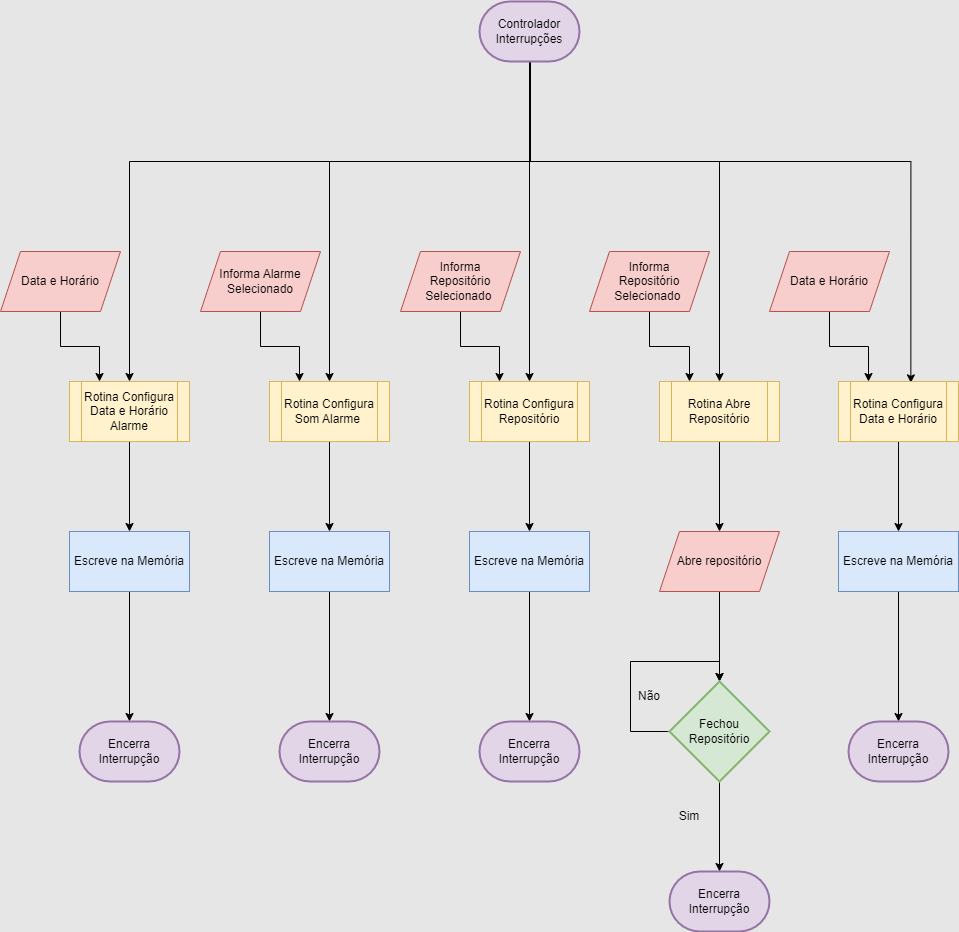

The diagram above was exported from draw.io. Its source (the exported page's mxGraphModel, read from the mxfile embedded in the PNG):
<mxGraphModel dx="1038" dy="1571" grid="1" gridSize="10" guides="1" tooltips="1" connect="1" arrows="1" fold="1" page="1" pageScale="1" pageWidth="1000" pageHeight="1000" background="#E6E6E6" math="0" shadow="0">
  <root>
    <mxCell id="0" />
    <mxCell id="1" parent="0" />
    <mxCell id="DAyRLMKiSIq0naLMcyKu-8" style="edgeStyle=orthogonalEdgeStyle;rounded=0;orthogonalLoop=1;jettySize=auto;html=1;exitX=0.5;exitY=1;exitDx=0;exitDy=0;entryX=0.5;entryY=0;entryDx=0;entryDy=0;exitPerimeter=0;" edge="1" parent="1" source="DAyRLMKiSIq0naLMcyKu-40" target="DAyRLMKiSIq0naLMcyKu-7">
      <mxGeometry relative="1" as="geometry">
        <mxPoint x="434" y="70" as="sourcePoint" />
        <Array as="points">
          <mxPoint x="539" y="160" />
          <mxPoint x="339" y="160" />
        </Array>
      </mxGeometry>
    </mxCell>
    <mxCell id="DAyRLMKiSIq0naLMcyKu-9" style="edgeStyle=orthogonalEdgeStyle;rounded=0;orthogonalLoop=1;jettySize=auto;html=1;entryX=0.5;entryY=0;entryDx=0;entryDy=0;" edge="1" parent="1" target="DAyRLMKiSIq0naLMcyKu-6">
      <mxGeometry relative="1" as="geometry">
        <mxPoint x="539" y="80" as="sourcePoint" />
        <Array as="points">
          <mxPoint x="540" y="70" />
          <mxPoint x="540" y="160" />
          <mxPoint x="539" y="160" />
        </Array>
      </mxGeometry>
    </mxCell>
    <mxCell id="DAyRLMKiSIq0naLMcyKu-10" style="edgeStyle=orthogonalEdgeStyle;rounded=0;orthogonalLoop=1;jettySize=auto;html=1;entryX=0.5;entryY=0;entryDx=0;entryDy=0;" edge="1" parent="1" target="DAyRLMKiSIq0naLMcyKu-5">
      <mxGeometry relative="1" as="geometry">
        <mxPoint x="540" y="70" as="sourcePoint" />
        <Array as="points">
          <mxPoint x="540" y="70" />
          <mxPoint x="540" y="160" />
          <mxPoint x="729" y="160" />
        </Array>
      </mxGeometry>
    </mxCell>
    <mxCell id="DAyRLMKiSIq0naLMcyKu-11" style="edgeStyle=orthogonalEdgeStyle;rounded=0;orthogonalLoop=1;jettySize=auto;html=1;exitX=0.5;exitY=1;exitDx=0;exitDy=0;exitPerimeter=0;" edge="1" parent="1" source="DAyRLMKiSIq0naLMcyKu-40" target="DAyRLMKiSIq0naLMcyKu-2">
      <mxGeometry relative="1" as="geometry">
        <mxPoint x="434" y="70" as="sourcePoint" />
        <Array as="points">
          <mxPoint x="540" y="60" />
          <mxPoint x="540" y="160" />
          <mxPoint x="139" y="160" />
        </Array>
      </mxGeometry>
    </mxCell>
    <mxCell id="DAyRLMKiSIq0naLMcyKu-20" style="edgeStyle=orthogonalEdgeStyle;rounded=0;orthogonalLoop=1;jettySize=auto;html=1;exitX=0.5;exitY=1;exitDx=0;exitDy=0;entryX=0.5;entryY=0;entryDx=0;entryDy=0;" edge="1" parent="1" source="DAyRLMKiSIq0naLMcyKu-2" target="DAyRLMKiSIq0naLMcyKu-12">
      <mxGeometry relative="1" as="geometry" />
    </mxCell>
    <mxCell id="DAyRLMKiSIq0naLMcyKu-2" value="Rotina Configura Data e Horário Alarme" style="shape=process;whiteSpace=wrap;html=1;backgroundOutline=1;fillColor=#fff2cc;strokeColor=#d6b656;" vertex="1" parent="1">
      <mxGeometry x="79" y="380" width="120" height="60" as="geometry" />
    </mxCell>
    <mxCell id="DAyRLMKiSIq0naLMcyKu-23" style="edgeStyle=orthogonalEdgeStyle;rounded=0;orthogonalLoop=1;jettySize=auto;html=1;exitX=0.5;exitY=1;exitDx=0;exitDy=0;entryX=0.5;entryY=0;entryDx=0;entryDy=0;" edge="1" parent="1" source="DAyRLMKiSIq0naLMcyKu-5" target="DAyRLMKiSIq0naLMcyKu-36">
      <mxGeometry relative="1" as="geometry">
        <mxPoint x="729" y="530" as="targetPoint" />
      </mxGeometry>
    </mxCell>
    <mxCell id="DAyRLMKiSIq0naLMcyKu-5" value="Rotina Abre Repositório" style="shape=process;whiteSpace=wrap;html=1;backgroundOutline=1;fillColor=#fff2cc;strokeColor=#d6b656;" vertex="1" parent="1">
      <mxGeometry x="669" y="380" width="120" height="60" as="geometry" />
    </mxCell>
    <mxCell id="DAyRLMKiSIq0naLMcyKu-22" style="edgeStyle=orthogonalEdgeStyle;rounded=0;orthogonalLoop=1;jettySize=auto;html=1;exitX=0.5;exitY=1;exitDx=0;exitDy=0;entryX=0.5;entryY=0;entryDx=0;entryDy=0;" edge="1" parent="1" source="DAyRLMKiSIq0naLMcyKu-6" target="DAyRLMKiSIq0naLMcyKu-18">
      <mxGeometry relative="1" as="geometry" />
    </mxCell>
    <mxCell id="DAyRLMKiSIq0naLMcyKu-6" value="Rotina Configura Repositório" style="shape=process;whiteSpace=wrap;html=1;backgroundOutline=1;fillColor=#fff2cc;strokeColor=#d6b656;" vertex="1" parent="1">
      <mxGeometry x="479" y="380" width="120" height="60" as="geometry" />
    </mxCell>
    <mxCell id="DAyRLMKiSIq0naLMcyKu-21" style="edgeStyle=orthogonalEdgeStyle;rounded=0;orthogonalLoop=1;jettySize=auto;html=1;exitX=0.5;exitY=1;exitDx=0;exitDy=0;entryX=0.5;entryY=0;entryDx=0;entryDy=0;" edge="1" parent="1" source="DAyRLMKiSIq0naLMcyKu-7" target="DAyRLMKiSIq0naLMcyKu-17">
      <mxGeometry relative="1" as="geometry" />
    </mxCell>
    <mxCell id="DAyRLMKiSIq0naLMcyKu-7" value="Rotina Configura Som Alarme&amp;nbsp;" style="shape=process;whiteSpace=wrap;html=1;backgroundOutline=1;fillColor=#fff2cc;strokeColor=#d6b656;" vertex="1" parent="1">
      <mxGeometry x="279" y="380" width="120" height="60" as="geometry" />
    </mxCell>
    <mxCell id="DAyRLMKiSIq0naLMcyKu-48" style="edgeStyle=orthogonalEdgeStyle;rounded=0;orthogonalLoop=1;jettySize=auto;html=1;exitX=0.5;exitY=1;exitDx=0;exitDy=0;" edge="1" parent="1" source="DAyRLMKiSIq0naLMcyKu-12" target="DAyRLMKiSIq0naLMcyKu-37">
      <mxGeometry relative="1" as="geometry" />
    </mxCell>
    <mxCell id="DAyRLMKiSIq0naLMcyKu-12" value="Escreve na Memória" style="rounded=0;whiteSpace=wrap;html=1;fillColor=#dae8fc;strokeColor=#6c8ebf;" vertex="1" parent="1">
      <mxGeometry x="79" y="530" width="120" height="60" as="geometry" />
    </mxCell>
    <mxCell id="DAyRLMKiSIq0naLMcyKu-54" style="edgeStyle=orthogonalEdgeStyle;rounded=0;orthogonalLoop=1;jettySize=auto;html=1;exitX=0.5;exitY=1;exitDx=0;exitDy=0;entryX=0.5;entryY=0;entryDx=0;entryDy=0;entryPerimeter=0;" edge="1" parent="1" source="DAyRLMKiSIq0naLMcyKu-17" target="DAyRLMKiSIq0naLMcyKu-50">
      <mxGeometry relative="1" as="geometry" />
    </mxCell>
    <mxCell id="DAyRLMKiSIq0naLMcyKu-17" value="Escreve na Memória" style="rounded=0;whiteSpace=wrap;html=1;fillColor=#dae8fc;strokeColor=#6c8ebf;" vertex="1" parent="1">
      <mxGeometry x="279" y="530" width="120" height="60" as="geometry" />
    </mxCell>
    <mxCell id="DAyRLMKiSIq0naLMcyKu-55" style="edgeStyle=orthogonalEdgeStyle;rounded=0;orthogonalLoop=1;jettySize=auto;html=1;exitX=0.5;exitY=1;exitDx=0;exitDy=0;entryX=0.5;entryY=0;entryDx=0;entryDy=0;entryPerimeter=0;" edge="1" parent="1" source="DAyRLMKiSIq0naLMcyKu-18" target="DAyRLMKiSIq0naLMcyKu-49">
      <mxGeometry relative="1" as="geometry" />
    </mxCell>
    <mxCell id="DAyRLMKiSIq0naLMcyKu-18" value="Escreve na Memória" style="rounded=0;whiteSpace=wrap;html=1;fillColor=#dae8fc;strokeColor=#6c8ebf;" vertex="1" parent="1">
      <mxGeometry x="479" y="530" width="120" height="60" as="geometry" />
    </mxCell>
    <mxCell id="DAyRLMKiSIq0naLMcyKu-26" style="edgeStyle=orthogonalEdgeStyle;rounded=0;orthogonalLoop=1;jettySize=auto;html=1;entryX=0.25;entryY=0;entryDx=0;entryDy=0;" edge="1" parent="1" source="DAyRLMKiSIq0naLMcyKu-25" target="DAyRLMKiSIq0naLMcyKu-2">
      <mxGeometry relative="1" as="geometry" />
    </mxCell>
    <mxCell id="DAyRLMKiSIq0naLMcyKu-25" value="Data e Horário" style="shape=parallelogram;perimeter=parallelogramPerimeter;whiteSpace=wrap;html=1;fixedSize=1;fillColor=#f8cecc;strokeColor=#b85450;" vertex="1" parent="1">
      <mxGeometry x="10" y="250" width="120" height="60" as="geometry" />
    </mxCell>
    <mxCell id="DAyRLMKiSIq0naLMcyKu-32" style="edgeStyle=orthogonalEdgeStyle;rounded=0;orthogonalLoop=1;jettySize=auto;html=1;exitX=0.5;exitY=1;exitDx=0;exitDy=0;entryX=0.25;entryY=0;entryDx=0;entryDy=0;" edge="1" parent="1" source="DAyRLMKiSIq0naLMcyKu-27" target="DAyRLMKiSIq0naLMcyKu-7">
      <mxGeometry relative="1" as="geometry" />
    </mxCell>
    <mxCell id="DAyRLMKiSIq0naLMcyKu-27" value="Informa Alarme Selecionado" style="shape=parallelogram;perimeter=parallelogramPerimeter;whiteSpace=wrap;html=1;fixedSize=1;fillColor=#f8cecc;strokeColor=#b85450;" vertex="1" parent="1">
      <mxGeometry x="210" y="250" width="120" height="60" as="geometry" />
    </mxCell>
    <mxCell id="DAyRLMKiSIq0naLMcyKu-31" style="edgeStyle=orthogonalEdgeStyle;rounded=0;orthogonalLoop=1;jettySize=auto;html=1;entryX=0.25;entryY=0;entryDx=0;entryDy=0;" edge="1" parent="1" source="DAyRLMKiSIq0naLMcyKu-28" target="DAyRLMKiSIq0naLMcyKu-6">
      <mxGeometry relative="1" as="geometry">
        <mxPoint x="480" y="340" as="targetPoint" />
      </mxGeometry>
    </mxCell>
    <mxCell id="DAyRLMKiSIq0naLMcyKu-28" value="Informa &lt;br&gt;Repositório&lt;br&gt;Selecionado&amp;nbsp;" style="shape=parallelogram;perimeter=parallelogramPerimeter;whiteSpace=wrap;html=1;fixedSize=1;fillColor=#f8cecc;strokeColor=#b85450;" vertex="1" parent="1">
      <mxGeometry x="410" y="250" width="120" height="60" as="geometry" />
    </mxCell>
    <mxCell id="DAyRLMKiSIq0naLMcyKu-35" style="edgeStyle=orthogonalEdgeStyle;rounded=0;orthogonalLoop=1;jettySize=auto;html=1;entryX=0.25;entryY=0;entryDx=0;entryDy=0;" edge="1" parent="1" source="DAyRLMKiSIq0naLMcyKu-33" target="DAyRLMKiSIq0naLMcyKu-5">
      <mxGeometry relative="1" as="geometry" />
    </mxCell>
    <mxCell id="DAyRLMKiSIq0naLMcyKu-33" value="Informa &lt;br&gt;Repositório&lt;br&gt;Selecionado&amp;nbsp;" style="shape=parallelogram;perimeter=parallelogramPerimeter;whiteSpace=wrap;html=1;fixedSize=1;fillColor=#f8cecc;strokeColor=#b85450;" vertex="1" parent="1">
      <mxGeometry x="599" y="250" width="120" height="60" as="geometry" />
    </mxCell>
    <mxCell id="DAyRLMKiSIq0naLMcyKu-43" style="edgeStyle=orthogonalEdgeStyle;rounded=0;orthogonalLoop=1;jettySize=auto;html=1;exitX=0.5;exitY=1;exitDx=0;exitDy=0;entryX=0.5;entryY=0;entryDx=0;entryDy=0;entryPerimeter=0;" edge="1" parent="1" source="DAyRLMKiSIq0naLMcyKu-36" target="DAyRLMKiSIq0naLMcyKu-42">
      <mxGeometry relative="1" as="geometry" />
    </mxCell>
    <mxCell id="DAyRLMKiSIq0naLMcyKu-36" value="Abre repositório" style="shape=parallelogram;perimeter=parallelogramPerimeter;whiteSpace=wrap;html=1;fixedSize=1;fillColor=#f8cecc;strokeColor=#b85450;" vertex="1" parent="1">
      <mxGeometry x="669" y="530" width="120" height="60" as="geometry" />
    </mxCell>
    <mxCell id="DAyRLMKiSIq0naLMcyKu-37" value="Encerra Interrupção" style="strokeWidth=2;html=1;shape=mxgraph.flowchart.terminator;whiteSpace=wrap;fillColor=#e1d5e7;strokeColor=#9673a6;" vertex="1" parent="1">
      <mxGeometry x="89" y="720" width="100" height="60" as="geometry" />
    </mxCell>
    <mxCell id="DAyRLMKiSIq0naLMcyKu-65" style="edgeStyle=orthogonalEdgeStyle;rounded=0;orthogonalLoop=1;jettySize=auto;html=1;exitX=0.5;exitY=1;exitDx=0;exitDy=0;exitPerimeter=0;entryX=0.603;entryY=0.023;entryDx=0;entryDy=0;entryPerimeter=0;" edge="1" parent="1" source="DAyRLMKiSIq0naLMcyKu-40" target="DAyRLMKiSIq0naLMcyKu-59">
      <mxGeometry relative="1" as="geometry">
        <Array as="points">
          <mxPoint x="540" y="60" />
          <mxPoint x="540" y="160" />
          <mxPoint x="920" y="160" />
        </Array>
      </mxGeometry>
    </mxCell>
    <mxCell id="DAyRLMKiSIq0naLMcyKu-40" value="Controlador Interrupções" style="strokeWidth=2;html=1;shape=mxgraph.flowchart.terminator;whiteSpace=wrap;fillColor=#e1d5e7;strokeColor=#9673a6;" vertex="1" parent="1">
      <mxGeometry x="489" width="100" height="60" as="geometry" />
    </mxCell>
    <mxCell id="DAyRLMKiSIq0naLMcyKu-45" style="edgeStyle=orthogonalEdgeStyle;rounded=0;orthogonalLoop=1;jettySize=auto;html=1;exitX=0;exitY=0.5;exitDx=0;exitDy=0;exitPerimeter=0;entryX=0.5;entryY=0;entryDx=0;entryDy=0;entryPerimeter=0;" edge="1" parent="1" source="DAyRLMKiSIq0naLMcyKu-42" target="DAyRLMKiSIq0naLMcyKu-42">
      <mxGeometry relative="1" as="geometry">
        <mxPoint x="729" y="670" as="targetPoint" />
        <Array as="points">
          <mxPoint x="640" y="730" />
          <mxPoint x="640" y="660" />
          <mxPoint x="729" y="660" />
        </Array>
      </mxGeometry>
    </mxCell>
    <mxCell id="DAyRLMKiSIq0naLMcyKu-47" style="edgeStyle=orthogonalEdgeStyle;rounded=0;orthogonalLoop=1;jettySize=auto;html=1;exitX=0.5;exitY=1;exitDx=0;exitDy=0;exitPerimeter=0;entryX=0.5;entryY=0;entryDx=0;entryDy=0;entryPerimeter=0;" edge="1" parent="1" source="DAyRLMKiSIq0naLMcyKu-42" target="DAyRLMKiSIq0naLMcyKu-51">
      <mxGeometry relative="1" as="geometry">
        <mxPoint x="729" y="860" as="targetPoint" />
      </mxGeometry>
    </mxCell>
    <mxCell id="DAyRLMKiSIq0naLMcyKu-42" value="Fechou&lt;br&gt;Repositório" style="strokeWidth=2;html=1;shape=mxgraph.flowchart.decision;whiteSpace=wrap;fillColor=#d5e8d4;strokeColor=#82b366;" vertex="1" parent="1">
      <mxGeometry x="679" y="680" width="100" height="100" as="geometry" />
    </mxCell>
    <mxCell id="DAyRLMKiSIq0naLMcyKu-46" value="Não" style="text;html=1;strokeColor=none;fillColor=none;align=center;verticalAlign=middle;whiteSpace=wrap;rounded=0;" vertex="1" parent="1">
      <mxGeometry x="629" y="680" width="60" height="30" as="geometry" />
    </mxCell>
    <mxCell id="DAyRLMKiSIq0naLMcyKu-49" value="Encerra Interrupção" style="strokeWidth=2;html=1;shape=mxgraph.flowchart.terminator;whiteSpace=wrap;fillColor=#e1d5e7;strokeColor=#9673a6;" vertex="1" parent="1">
      <mxGeometry x="489" y="720" width="100" height="60" as="geometry" />
    </mxCell>
    <mxCell id="DAyRLMKiSIq0naLMcyKu-50" value="Encerra Interrupção" style="strokeWidth=2;html=1;shape=mxgraph.flowchart.terminator;whiteSpace=wrap;fillColor=#e1d5e7;strokeColor=#9673a6;" vertex="1" parent="1">
      <mxGeometry x="289" y="720" width="100" height="60" as="geometry" />
    </mxCell>
    <mxCell id="DAyRLMKiSIq0naLMcyKu-51" value="Encerra Interrupção" style="strokeWidth=2;html=1;shape=mxgraph.flowchart.terminator;whiteSpace=wrap;fillColor=#e1d5e7;strokeColor=#9673a6;" vertex="1" parent="1">
      <mxGeometry x="679" y="870" width="100" height="60" as="geometry" />
    </mxCell>
    <mxCell id="DAyRLMKiSIq0naLMcyKu-57" value="Sim" style="text;html=1;strokeColor=none;fillColor=none;align=center;verticalAlign=middle;whiteSpace=wrap;rounded=0;" vertex="1" parent="1">
      <mxGeometry x="669" y="800" width="60" height="30" as="geometry" />
    </mxCell>
    <mxCell id="DAyRLMKiSIq0naLMcyKu-58" style="edgeStyle=orthogonalEdgeStyle;rounded=0;orthogonalLoop=1;jettySize=auto;html=1;exitX=0.5;exitY=1;exitDx=0;exitDy=0;entryX=0.5;entryY=0;entryDx=0;entryDy=0;" edge="1" parent="1" source="DAyRLMKiSIq0naLMcyKu-59" target="DAyRLMKiSIq0naLMcyKu-61">
      <mxGeometry relative="1" as="geometry" />
    </mxCell>
    <mxCell id="DAyRLMKiSIq0naLMcyKu-59" value="Rotina Configura Data e Horário" style="shape=process;whiteSpace=wrap;html=1;backgroundOutline=1;fillColor=#fff2cc;strokeColor=#d6b656;" vertex="1" parent="1">
      <mxGeometry x="848" y="380" width="120" height="60" as="geometry" />
    </mxCell>
    <mxCell id="DAyRLMKiSIq0naLMcyKu-60" style="edgeStyle=orthogonalEdgeStyle;rounded=0;orthogonalLoop=1;jettySize=auto;html=1;exitX=0.5;exitY=1;exitDx=0;exitDy=0;" edge="1" parent="1" source="DAyRLMKiSIq0naLMcyKu-61" target="DAyRLMKiSIq0naLMcyKu-64">
      <mxGeometry relative="1" as="geometry" />
    </mxCell>
    <mxCell id="DAyRLMKiSIq0naLMcyKu-61" value="Escreve na Memória" style="rounded=0;whiteSpace=wrap;html=1;fillColor=#dae8fc;strokeColor=#6c8ebf;" vertex="1" parent="1">
      <mxGeometry x="848" y="530" width="120" height="60" as="geometry" />
    </mxCell>
    <mxCell id="DAyRLMKiSIq0naLMcyKu-62" style="edgeStyle=orthogonalEdgeStyle;rounded=0;orthogonalLoop=1;jettySize=auto;html=1;entryX=0.25;entryY=0;entryDx=0;entryDy=0;" edge="1" parent="1" source="DAyRLMKiSIq0naLMcyKu-63" target="DAyRLMKiSIq0naLMcyKu-59">
      <mxGeometry relative="1" as="geometry" />
    </mxCell>
    <mxCell id="DAyRLMKiSIq0naLMcyKu-63" value="Data e Horário" style="shape=parallelogram;perimeter=parallelogramPerimeter;whiteSpace=wrap;html=1;fixedSize=1;fillColor=#f8cecc;strokeColor=#b85450;" vertex="1" parent="1">
      <mxGeometry x="779" y="250" width="120" height="60" as="geometry" />
    </mxCell>
    <mxCell id="DAyRLMKiSIq0naLMcyKu-64" value="Encerra Interrupção" style="strokeWidth=2;html=1;shape=mxgraph.flowchart.terminator;whiteSpace=wrap;fillColor=#e1d5e7;strokeColor=#9673a6;" vertex="1" parent="1">
      <mxGeometry x="858" y="720" width="100" height="60" as="geometry" />
    </mxCell>
  </root>
</mxGraphModel>